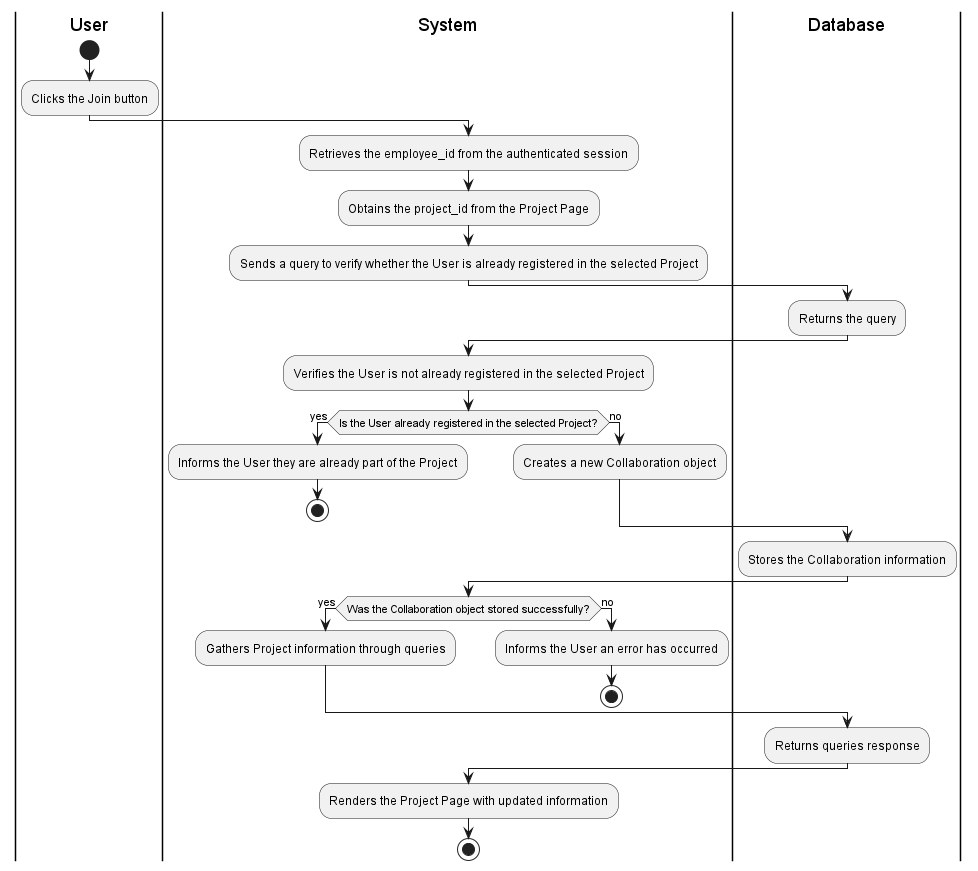

The diagram above was rendered by PlantUML. Its source (embedded in the PNG):
@startuml
|User|
start
:Clicks the Join button;

|System|
:Retrieves the employee_id from the authenticated session;
:Obtains the project_id from the Project Page;
:Sends a query to verify whether the User is already registered in the selected Project;

|Database|
:Returns the query;

|System|
:Verifies the User is not already registered in the selected Project;

if (Is the User already registered in the selected Project?) then (yes)
    :Informs the User they are already part of the Project;
    stop
else (no)
    :Creates a new Collaboration object;
endif

|Database|
:Stores the Collaboration information;

|System|
if (Was the Collaboration object stored successfully?) then (yes)
    :Gathers Project information through queries;
else (no)
    :Informs the User an error has occurred;
    stop
endif

|Database|
:Returns queries response;

|System|
:Renders the Project Page with updated information;
stop
@enduml